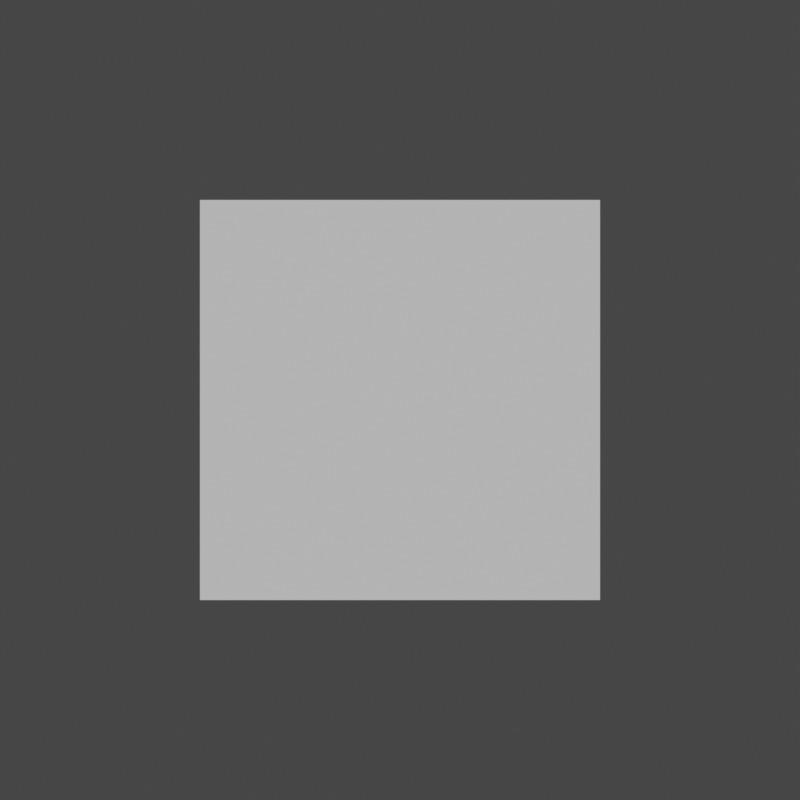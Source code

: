 # Source: Resources.blend  (saved by Blender 3.1.7; exported with 4.5.12 LTS)
import bpy
from mathutils import Matrix  # noqa: F401  (used for matrix-valued properties, if any)

bpy.ops.wm.read_factory_settings(use_empty=True)
scene = bpy.context.scene
scene.name = 'Scene'

# ---- collections
col_collection = bpy.data.collections.new('Collection'); scene.collection.children.link(col_collection)

# ---- node groups
ng_bpx_screensizeinunits = bpy.data.node_groups.new('bpx_screenSizeInUnits', 'GeometryNodeTree')
_s = ng_bpx_screensizeinunits.interface.new_socket(name='width', in_out='OUTPUT', socket_type='NodeSocketFloat')
_s = ng_bpx_screensizeinunits.interface.new_socket(name='height', in_out='OUTPUT', socket_type='NodeSocketFloat')
_s = ng_bpx_screensizeinunits.interface.new_socket(name='make comp size', in_out='INPUT', socket_type='NodeSocketBool')
_s = ng_bpx_screensizeinunits.interface.new_socket(name='width', in_out='INPUT', socket_type='NodeSocketFloat')
_s.default_value = 1080.0
_s.min_value = -1e+04
_s.max_value = 1e+04
_s = ng_bpx_screensizeinunits.interface.new_socket(name='height', in_out='INPUT', socket_type='NodeSocketFloat')
_s.default_value = 1920.0
_s.min_value = -1e+04
_s.max_value = 1e+04
_s = ng_bpx_screensizeinunits.interface.new_socket(name='Xval', in_out='INPUT', socket_type='NodeSocketFloat')
_s.min_value = -1e+04
_s.max_value = 1e+04
_s = ng_bpx_screensizeinunits.interface.new_socket(name='Yval', in_out='INPUT', socket_type='NodeSocketFloat')
_s.min_value = -1e+04
_s.max_value = 1e+04
_s = ng_bpx_screensizeinunits.interface.new_socket(name='size', in_out='INPUT', socket_type='NodeSocketFloat')
_s.default_value = 7.3
_s.min_value = -1e+04
_s.max_value = 1e+04
_N = ng_bpx_screensizeinunits.nodes; _L = ng_bpx_screensizeinunits.links
n0 = _N.new('GeometryNodeSwitch'); n0.name = 'Switch.002'; n0.location = (470, 142)
n0.input_type = 'VECTOR'
n1 = _N.new('ShaderNodeCombineXYZ'); n1.name = 'Combine XYZ.003'; n1.location = (441, 407)
n2 = _N.new('ShaderNodeSeparateXYZ'); n2.name = 'Separate XYZ'; n2.location = (875, 423)
n3 = _N.new('NodeGroupOutput'); n3.name = 'Group Output'; n3.location = (1080, 408)
n4 = _N.new('ShaderNodeMath'); n4.name = 'Math.003'; n4.location = (8, 649)
n4.width = 135
n4.operation = 'DIVIDE'
n5 = _N.new('ShaderNodeMath'); n5.name = 'Math.005'; n5.location = (19, 329)
n5.operation = 'DIVIDE'
n6 = _N.new('ShaderNodeMath'); n6.name = 'Math.004'; n6.location = (180, 324)
n6.operation = 'MULTIPLY'
n7 = _N.new('ShaderNodeMath'); n7.name = 'Math'; n7.location = (183, 642)
n7.operation = 'MULTIPLY'
n8 = _N.new('ShaderNodeCombineXYZ'); n8.name = 'Combine XYZ.001'; n8.location = (260, -120)
n9 = _N.new('ShaderNodeCombineXYZ'); n9.name = 'Combine XYZ.002'; n9.location = (260, 20)
n10 = _N.new('GeometryNodeSwitch'); n10.name = 'Switch'; n10.location = (-360, 140)
n10.input_type = 'FLOAT'
n11 = _N.new('ShaderNodeMath'); n11.name = 'Math.001'; n11.location = (-200, -140)
n11.operation = 'MULTIPLY'
n12 = _N.new('GeometryNodeSwitch'); n12.name = 'Switch.001'; n12.location = (-360, -140)
n12.input_type = 'FLOAT'
n13 = _N.new('ShaderNodeMath'); n13.name = 'Math.002'; n13.location = (40, -60)
n13.operation = 'DIVIDE'
n14 = _N.new('FunctionNodeCompare'); n14.name = 'Compare Floats'; n14.location = (-580, 20)
n14.inputs[6].default_value = (0.0, 0.0, 0.0, 0.0)
n14.inputs[7].default_value = (0.0, 0.0, 0.0, 0.0)
n15 = _N.new('NodeGroupInput'); n15.name = 'Group Input'; n15.location = (-953, 397)
n16 = _N.new('GeometryNodeSwitch'); n16.name = 'Switch.004'; n16.location = (643, 481)
n16.input_type = 'VECTOR'
_L.new(n2.outputs[0], n3.inputs[0])
_L.new(n2.outputs[1], n3.inputs[1])
_L.new(n14.outputs[0], n10.inputs[0])
_L.new(n14.outputs[0], n12.inputs[0])
_L.new(n14.outputs[0], n0.inputs[0])
_L.new(n9.outputs[0], n0.inputs[1])
_L.new(n8.outputs[0], n0.inputs[2])
_L.new(n11.outputs[0], n13.inputs[0])
_L.new(n13.outputs[0], n8.inputs[0])
_L.new(n12.outputs[0], n11.inputs[1])
_L.new(n10.outputs[0], n13.inputs[1])
_L.new(n13.outputs[0], n9.inputs[1])
_L.new(n4.outputs[0], n7.inputs[0])
_L.new(n0.outputs[0], n16.inputs[2])
_L.new(n7.outputs[0], n1.inputs[0])
_L.new(n5.outputs[0], n6.inputs[0])
_L.new(n6.outputs[0], n1.inputs[1])
_L.new(n16.outputs[0], n2.inputs[0])
_L.new(n1.outputs[0], n16.inputs[1])
_L.new(n10.outputs[0], n4.inputs[1])
_L.new(n10.outputs[0], n5.inputs[1])
_L.new(n15.outputs[0], n16.inputs[0])
_L.new(n15.outputs[1], n7.inputs[1])
_L.new(n15.outputs[2], n6.inputs[1])
_L.new(n15.outputs[3], n14.inputs[1])
_L.new(n15.outputs[3], n10.inputs[1])
_L.new(n15.outputs[3], n12.inputs[2])
_L.new(n15.outputs[4], n14.inputs[0])
_L.new(n15.outputs[4], n10.inputs[2])
_L.new(n15.outputs[4], n12.inputs[1])
_L.new(n15.outputs[5], n9.inputs[0])
_L.new(n15.outputs[5], n8.inputs[1])
_L.new(n15.outputs[5], n11.inputs[0])
_L.new(n15.outputs[5], n4.inputs[0])
_L.new(n15.outputs[5], n5.inputs[0])
n3.is_active_output = True
ng_bpx_geo = bpy.data.node_groups.new('bpx_geo', 'GeometryNodeTree')
_s = ng_bpx_geo.interface.new_socket(name='Geometry', in_out='OUTPUT', socket_type='NodeSocketGeometry')
_s = ng_bpx_geo.interface.new_socket(name='Geometry', in_out='INPUT', socket_type='NodeSocketGeometry')
_s = ng_bpx_geo.interface.new_socket(name='make comp size', in_out='INPUT', socket_type='NodeSocketBool')
_s = ng_bpx_geo.interface.new_socket(name='width', in_out='INPUT', socket_type='NodeSocketInt')
_s.default_value = 1024
_s.description = 'activeWidth'
_s = ng_bpx_geo.interface.new_socket(name='height', in_out='INPUT', socket_type='NodeSocketInt')
_s.default_value = 1024
_s = ng_bpx_geo.interface.new_socket(name='Xval', in_out='INPUT', socket_type='NodeSocketInt')
_s = ng_bpx_geo.interface.new_socket(name='Yval', in_out='INPUT', socket_type='NodeSocketInt')
_s = ng_bpx_geo.interface.new_socket(name='size', in_out='INPUT', socket_type='NodeSocketFloat')
_s.default_value = 7.3
_s.min_value = -1e+04
_s.max_value = 1e+04
ng_bpx_geo.is_modifier = True
_N = ng_bpx_geo.nodes; _L = ng_bpx_geo.links
n0 = _N.new('ShaderNodeCombineXYZ'); n0.name = 'Combine XYZ'; n0.location = (-657, -88)
n0.inputs[2].default_value = 1.0
n1 = _N.new('GeometryNodeTransform'); n1.name = 'Transform'; n1.location = (-400, -40)
n2 = _N.new('NodeGroupInput'); n2.name = 'Group Input'; n2.location = (-1135, -62)
n3 = _N.new('GeometryNodeGroup'); n3.name = 'Group'; n3.location = (-903, -113)
n3.width = 196
n3.node_tree = ng_bpx_screensizeinunits
n4 = _N.new('NodeGroupOutput'); n4.name = 'Group Output'; n4.location = (-211, -40)
_L.new(n2.outputs[1], n3.inputs[0])
_L.new(n2.outputs[2], n3.inputs[1])
_L.new(n2.outputs[3], n3.inputs[2])
_L.new(n2.outputs[0], n1.inputs[0])
_L.new(n3.outputs[0], n0.inputs[0])
_L.new(n3.outputs[1], n0.inputs[1])
_L.new(n0.outputs[0], n1.inputs[3])
_L.new(n1.outputs[0], n4.inputs[0])
_L.new(n2.outputs[4], n3.inputs[3])
_L.new(n2.outputs[6], n3.inputs[5])
_L.new(n2.outputs[5], n3.inputs[4])
n4.is_active_output = True

# ---- world
world_world = bpy.data.worlds.new('World'); scene.world = world_world
world_world.use_nodes = True; world_world.node_tree.nodes.clear()
_N = world_world.node_tree.nodes; _L = world_world.node_tree.links
n0 = _N.new('ShaderNodeOutputWorld'); n0.name = 'World Output'; n0.location = (300, 300)
n1 = _N.new('ShaderNodeBackground'); n1.name = 'Background'; n1.location = (10, 300)
n1.inputs[0].default_value = (0.05088, 0.05088, 0.05088, 1.0)
_L.new(n1.outputs[0], n0.inputs[0])
n0.is_active_output = True
world_world.color = (0.05088, 0.05088, 0.05088)
world_world.use_sun_shadow = False
world_world.sun_shadow_jitter_overblur = 0.0

# ---- cameras
cam_camera = bpy.data.cameras.new('Camera')
cam_camera.type = 'ORTHO'
cam_camera.ortho_scale = 10.0

# ---- meshes
me_plane = bpy.data.meshes.new('Plane')
me_plane.from_pydata([(-0.5, -0.5, 0.0), (0.5, -0.5, 0.0), (-0.5, 0.5, 0.0), (0.5, 0.5, 0.0)], [], [(0, 1, 3, 2)])
_uv = me_plane.uv_layers.new(name='UVMap')
_uv.uv.foreach_set('vector', [0.0, 0.0, 1.0, 0.0, 1.0, 1.0, 0.0, 1.0])
me_plane.use_remesh_fix_poles = True
me_plane.use_remesh_preserve_attributes = False
me_plane.update()

# ---- objects
ob_camera = bpy.data.objects.new('Camera', cam_camera)
ob_plane = bpy.data.objects.new('Plane', me_plane)

# ---- transforms, parenting, visibility, modifiers, constraints
ob_camera.location = (0.0, 0.0, 10.0)
ob_plane.location = (0.0, 0.0, 0.0)
_m = ob_plane.modifiers.new('GeometryNodes', 'NODES')
_m.node_group = ng_bpx_geo
_gi = [s.identifier for s in ng_bpx_geo.interface.items_tree if s.item_type == 'SOCKET' and s.in_out == 'INPUT']
_m[_gi[4]] = 2048  # Xval
_m[_gi[5]] = 2048  # Yval
_m[_gi[6]] = 10.0  # size

# ---- collection membership
col_collection.objects.link(ob_camera)
col_collection.objects.link(ob_plane)

# ---- scene / render settings (as saved in the file)
scene.camera = ob_camera
scene.frame_start = 1; scene.frame_end = 250; scene.frame_set(0)
scene.render.engine = 'BLENDER_EEVEE_NEXT'
scene.render.image_settings.compression = 0
scene.render.resolution_x = 2048
scene.render.resolution_y = 2048
scene.render.fps = 30
scene.render.film_transparent = True
scene.cycles.sampling_pattern = 'TABULATED_SOBOL'
scene.cycles.use_light_tree = False
scene.view_settings.view_transform = 'Filmic'
bpy.context.view_layer.update()

# ---- added for rendering (the .blend has no usable light): sun
light_auto_sun = bpy.data.lights.new('AutoSun', 'SUN')
light_auto_sun.energy = 3.0
light_auto_sun.angle = 0.0523599
ob_auto_sun = bpy.data.objects.new('AutoSun', light_auto_sun)
scene.collection.objects.link(ob_auto_sun)
ob_auto_sun.rotation_euler = (0.872665, 0.174533, 0.523599)
bpy.context.view_layer.update()
